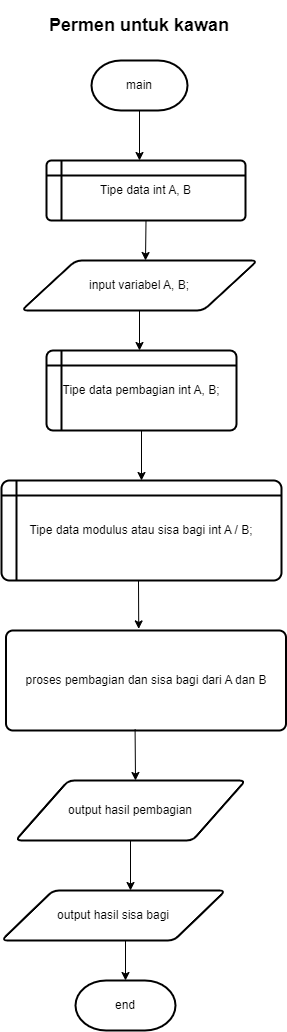

The diagram above was exported from draw.io. Its source (the exported page's mxGraphModel, read from the mxfile embedded in the PNG):
<mxGraphModel dx="910" dy="499" grid="1" gridSize="10" guides="1" tooltips="1" connect="1" arrows="1" fold="1" page="1" pageScale="1" pageWidth="827" pageHeight="1169" math="0" shadow="0">
  <root>
    <mxCell id="0" />
    <mxCell id="1" parent="0" />
    <mxCell id="JmAXTszYkgG9aOvaiSKL-1" value="&lt;h2&gt;Permen untuk kawan&lt;/h2&gt;" style="text;strokeColor=none;align=center;fillColor=none;html=1;verticalAlign=middle;whiteSpace=wrap;rounded=0;" vertex="1" parent="1">
      <mxGeometry x="314" y="50" width="200" height="30" as="geometry" />
    </mxCell>
    <mxCell id="JmAXTszYkgG9aOvaiSKL-2" value="main" style="strokeWidth=2;html=1;shape=mxgraph.flowchart.terminator;whiteSpace=wrap;" vertex="1" parent="1">
      <mxGeometry x="366" y="100" width="96" height="50" as="geometry" />
    </mxCell>
    <mxCell id="JmAXTszYkgG9aOvaiSKL-3" value="" style="endArrow=classic;html=1;rounded=0;exitX=0.5;exitY=1;exitDx=0;exitDy=0;exitPerimeter=0;" edge="1" parent="1" source="JmAXTszYkgG9aOvaiSKL-2">
      <mxGeometry width="50" height="50" relative="1" as="geometry">
        <mxPoint x="390" y="290" as="sourcePoint" />
        <mxPoint x="414" y="200" as="targetPoint" />
      </mxGeometry>
    </mxCell>
    <mxCell id="JmAXTszYkgG9aOvaiSKL-4" value="Tipe data int A, B" style="shape=internalStorage;whiteSpace=wrap;html=1;dx=15;dy=15;rounded=1;arcSize=8;strokeWidth=2;" vertex="1" parent="1">
      <mxGeometry x="321" y="200" width="199" height="60" as="geometry" />
    </mxCell>
    <mxCell id="JmAXTszYkgG9aOvaiSKL-6" value="input variabel A, B;" style="shape=parallelogram;html=1;strokeWidth=2;perimeter=parallelogramPerimeter;whiteSpace=wrap;rounded=1;arcSize=12;size=0.23;" vertex="1" parent="1">
      <mxGeometry x="296" y="300" width="236" height="50" as="geometry" />
    </mxCell>
    <mxCell id="JmAXTszYkgG9aOvaiSKL-7" value="" style="endArrow=classic;html=1;rounded=0;exitX=0.5;exitY=1;exitDx=0;exitDy=0;" edge="1" parent="1" source="JmAXTszYkgG9aOvaiSKL-4">
      <mxGeometry width="50" height="50" relative="1" as="geometry">
        <mxPoint x="390" y="290" as="sourcePoint" />
        <mxPoint x="420" y="300" as="targetPoint" />
      </mxGeometry>
    </mxCell>
    <mxCell id="JmAXTszYkgG9aOvaiSKL-8" value="Tipe data pembagian int A, B;" style="shape=internalStorage;whiteSpace=wrap;html=1;dx=15;dy=15;rounded=1;arcSize=8;strokeWidth=2;" vertex="1" parent="1">
      <mxGeometry x="321" y="390" width="190" height="80" as="geometry" />
    </mxCell>
    <mxCell id="JmAXTszYkgG9aOvaiSKL-9" value="" style="endArrow=classic;html=1;rounded=0;exitX=0.5;exitY=1;exitDx=0;exitDy=0;" edge="1" parent="1" source="JmAXTszYkgG9aOvaiSKL-6">
      <mxGeometry width="50" height="50" relative="1" as="geometry">
        <mxPoint x="390" y="290" as="sourcePoint" />
        <mxPoint x="414" y="390" as="targetPoint" />
      </mxGeometry>
    </mxCell>
    <mxCell id="JmAXTszYkgG9aOvaiSKL-11" value="Tipe data modulus atau sisa bagi int A / B;" style="shape=internalStorage;whiteSpace=wrap;html=1;dx=15;dy=15;rounded=1;arcSize=8;strokeWidth=2;" vertex="1" parent="1">
      <mxGeometry x="276" y="520" width="280" height="100" as="geometry" />
    </mxCell>
    <mxCell id="JmAXTszYkgG9aOvaiSKL-12" value="" style="endArrow=classic;html=1;rounded=0;exitX=0.5;exitY=1;exitDx=0;exitDy=0;entryX=0.5;entryY=0;entryDx=0;entryDy=0;" edge="1" parent="1" source="JmAXTszYkgG9aOvaiSKL-8" target="JmAXTszYkgG9aOvaiSKL-11">
      <mxGeometry width="50" height="50" relative="1" as="geometry">
        <mxPoint x="390" y="560" as="sourcePoint" />
        <mxPoint x="440" y="510" as="targetPoint" />
      </mxGeometry>
    </mxCell>
    <mxCell id="JmAXTszYkgG9aOvaiSKL-13" value="proses pembagian dan sisa bagi dari A dan B" style="rounded=1;whiteSpace=wrap;html=1;absoluteArcSize=1;arcSize=14;strokeWidth=2;" vertex="1" parent="1">
      <mxGeometry x="280.5" y="670" width="280" height="100" as="geometry" />
    </mxCell>
    <mxCell id="JmAXTszYkgG9aOvaiSKL-14" value="" style="endArrow=classic;html=1;rounded=0;entryX=0.474;entryY=-0.016;entryDx=0;entryDy=0;entryPerimeter=0;" edge="1" parent="1" target="JmAXTszYkgG9aOvaiSKL-13">
      <mxGeometry width="50" height="50" relative="1" as="geometry">
        <mxPoint x="413" y="620" as="sourcePoint" />
        <mxPoint x="440" y="600" as="targetPoint" />
      </mxGeometry>
    </mxCell>
    <mxCell id="JmAXTszYkgG9aOvaiSKL-15" value="output hasil pembagian" style="shape=parallelogram;html=1;strokeWidth=2;perimeter=parallelogramPerimeter;whiteSpace=wrap;rounded=1;arcSize=12;size=0.23;" vertex="1" parent="1">
      <mxGeometry x="290" y="820" width="230" height="60" as="geometry" />
    </mxCell>
    <mxCell id="JmAXTszYkgG9aOvaiSKL-17" value="" style="endArrow=classic;html=1;rounded=0;exitX=0.461;exitY=0.987;exitDx=0;exitDy=0;exitPerimeter=0;" edge="1" parent="1" source="JmAXTszYkgG9aOvaiSKL-13">
      <mxGeometry width="50" height="50" relative="1" as="geometry">
        <mxPoint x="400" y="750" as="sourcePoint" />
        <mxPoint x="410" y="820" as="targetPoint" />
      </mxGeometry>
    </mxCell>
    <mxCell id="JmAXTszYkgG9aOvaiSKL-18" value="output hasil sisa bagi" style="shape=parallelogram;html=1;strokeWidth=2;perimeter=parallelogramPerimeter;whiteSpace=wrap;rounded=1;arcSize=12;size=0.23;" vertex="1" parent="1">
      <mxGeometry x="276" y="930" width="224" height="50" as="geometry" />
    </mxCell>
    <mxCell id="JmAXTszYkgG9aOvaiSKL-19" value="" style="endArrow=classic;html=1;rounded=0;exitX=0.5;exitY=1;exitDx=0;exitDy=0;" edge="1" parent="1" source="JmAXTszYkgG9aOvaiSKL-15">
      <mxGeometry width="50" height="50" relative="1" as="geometry">
        <mxPoint x="400" y="930" as="sourcePoint" />
        <mxPoint x="405" y="930" as="targetPoint" />
      </mxGeometry>
    </mxCell>
    <mxCell id="JmAXTszYkgG9aOvaiSKL-20" value="end" style="strokeWidth=2;html=1;shape=mxgraph.flowchart.terminator;whiteSpace=wrap;" vertex="1" parent="1">
      <mxGeometry x="350" y="1020" width="100" height="50" as="geometry" />
    </mxCell>
    <mxCell id="JmAXTszYkgG9aOvaiSKL-21" value="" style="endArrow=classic;html=1;rounded=0;entryX=0.5;entryY=0;entryDx=0;entryDy=0;entryPerimeter=0;" edge="1" parent="1" target="JmAXTszYkgG9aOvaiSKL-20">
      <mxGeometry width="50" height="50" relative="1" as="geometry">
        <mxPoint x="400" y="980" as="sourcePoint" />
        <mxPoint x="450" y="1060" as="targetPoint" />
      </mxGeometry>
    </mxCell>
  </root>
</mxGraphModel>